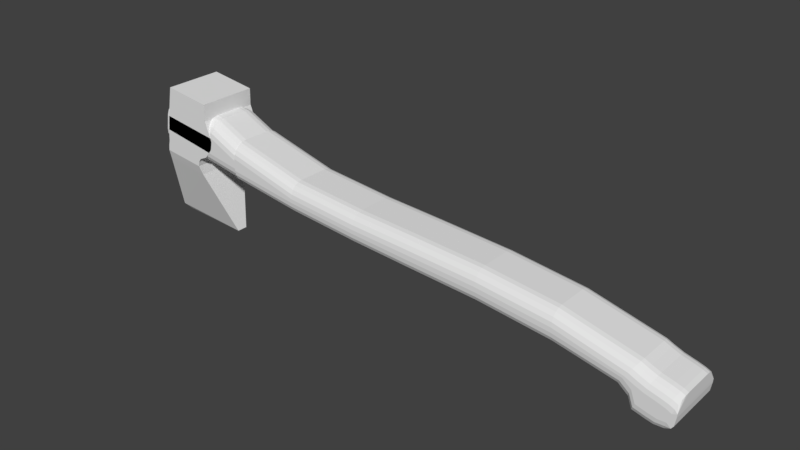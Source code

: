 # Source: axe.blend  (saved by Blender 2.78.0; exported with 4.5.12 LTS)
import bpy
from mathutils import Matrix  # noqa: F401  (used for matrix-valued properties, if any)

bpy.ops.wm.read_factory_settings(use_empty=True)
scene = bpy.context.scene
scene.name = 'Scene'

# ---- collections
col_collection_1 = bpy.data.collections.new('Collection 1'); scene.collection.children.link(col_collection_1)

# ---- world
world_world = bpy.data.worlds.new('World'); scene.world = world_world
world_world.color = (0.05088, 0.05088, 0.05088)
world_world.use_sun_shadow = False
world_world.sun_shadow_jitter_overblur = 0.0
world_world.cycles.sampling_method = 'MANUAL'

# ---- meshes
me_cube_002 = bpy.data.meshes.new('Cube.002')
me_cube_002.from_pydata([(-0.7938, -1.0, 0.3734), (-0.6542, -1.0, 1.093), (-0.7938, 1.0, 0.3734), (-0.6542, 1.0, 1.093), (0.9401, -1.0, 0.3035), (0.9568, -1.0, 0.877), (0.9401, 1.0, 0.3035), (0.9568, 1.0, 0.877), (-0.8903, -1.0, -0.221), (-0.8903, 1.0, -0.221), (1.163, -1.0, -0.2908), (1.163, 1.0, -0.2908), (-0.8936, -1.0, -0.2866), (-0.8936, 1.0, -0.2866), (1.176, -1.0, -0.3564), (1.176, 1.0, -0.3564), (-0.8936, -1.0, -0.2866), (-0.8936, 1.0, -0.2866), (1.176, -1.0, -0.3564), (1.176, 1.0, -0.3564), (-0.8936, -1.0, -0.2866), (-0.8936, 1.0, -0.2866), (1.176, -1.0, -0.3564), (1.176, 1.0, -0.3564), (-0.9135, -1.0, -0.3896), (-0.9135, 1.0, -0.3896), (1.156, -1.0, -0.4595), (1.156, 1.0, -0.4595), (-0.9302, -1.0, -0.5559), (-0.9302, 1.0, -0.5559), (1.123, -1.0, -0.6257), (1.123, 1.0, -0.6257), (-0.9501, -1.0, -0.6856), (-0.9501, 1.0, -0.6856), (1.03, -1.0, -0.7554), (1.03, 1.0, -0.7554), (-0.9601, -1.0, -0.8419), (-0.9601, 1.0, -0.8419), (0.8437, -1.0, -0.9815), (0.8437, 1.0, -0.9815), (-0.9867, -1.0, -0.9649), (-0.9867, 1.0, -0.9649), (0.5644, -1.0, -1.105), (0.5644, 1.0, -1.105), (-1.003, -1.0, -1.018), (-1.003, 1.0, -1.018), (0.4786, -1.0, -1.238), (0.4786, 1.0, -1.238), (-1.027, -1.0, -1.219), (-1.027, 1.0, -1.219), (0.4499, -1.0, -1.396), (0.4499, 1.0, -1.396), (-1.075, -0.9, -1.54), (-1.075, 0.9, -1.54), (0.5025, -0.9, -1.716), (0.5025, 0.9, -1.716), (-1.52, -0.18, -3.666), (-1.52, 0.18, -3.666), (1.226, -0.18, -3.863), (1.226, 0.18, -3.863), (-1.248, -0.09, -3.81), (-1.248, 0.09, -3.81), (0.6175, -0.09, -3.887), (0.6175, 0.09, -3.887), (-0.8549, -0.045, -3.849), (-0.8549, 0.045, -3.849), (0.2583, -0.045, -3.887), (0.2583, 0.045, -3.887)], [], [(0, 1, 3, 2), (2, 3, 7, 6), (6, 7, 5, 4), (4, 5, 1, 0), (2, 6, 11, 9), (7, 3, 1, 5), (10, 8, 12, 14), (0, 2, 9, 8), (6, 4, 10, 11), (4, 0, 8, 10), (15, 14, 18, 19), (9, 11, 15, 13), (11, 10, 14, 15), (8, 9, 13, 12), (19, 18, 22, 23), (12, 13, 17, 16), (14, 12, 16, 18), (13, 15, 19, 17), (22, 20, 24, 26), (16, 17, 21, 20), (18, 16, 20, 22), (17, 19, 23, 21), (27, 26, 30, 31), (21, 23, 27, 25), (23, 22, 26, 27), (20, 21, 25, 24), (28, 29, 33, 32), (24, 25, 29, 28), (26, 24, 28, 30), (25, 27, 31, 29), (34, 32, 36, 38), (30, 28, 32, 34), (29, 31, 35, 33), (31, 30, 34, 35), (39, 38, 42, 43), (33, 35, 39, 37), (35, 34, 38, 39), (32, 33, 37, 36), (42, 40, 44, 46), (36, 37, 41, 40), (38, 36, 40, 42), (37, 39, 43, 41), (45, 47, 51, 49), (41, 43, 47, 45), (43, 42, 46, 47), (40, 41, 45, 44), (49, 51, 55, 53), (47, 46, 50, 51), (44, 45, 49, 48), (46, 44, 48, 50), (55, 54, 58, 59), (51, 50, 54, 55), (48, 49, 53, 52), (50, 48, 52, 54), (58, 56, 60, 62), (52, 53, 57, 56), (54, 52, 56, 58), (53, 55, 59, 57), (63, 62, 66, 67), (57, 59, 63, 61), (59, 58, 62, 63), (56, 57, 61, 60), (65, 67, 66, 64), (60, 61, 65, 64), (62, 60, 64, 66), (61, 63, 67, 65)])
_uv = me_cube_002.uv_layers.new(name='UVMap')
_uv.uv.foreach_set('vector', [0.5651, 0.9742, 0.4816, 0.9742, 0.4816, 0.744, 0.5651, 0.744, 0.792, 0.9064, 0.7095, 0.8931, 0.7279, 0.707, 0.7933, 0.7067, 0.9031, 0.256, 0.8381, 0.256, 0.8381, 0.02578, 0.9031, 0.02578, 0.7933, 0.6472, 0.7279, 0.6469, 0.7095, 0.4608, 0.792, 0.4475, 0.792, 0.9064, 0.7933, 0.7067, 0.8602, 0.6787, 0.8601, 0.9152, 0.6528, 0.02578, 0.8381, 0.02578, 0.8381, 0.256, 0.6528, 0.256, 0.8602, 0.6752, 0.8601, 0.4387, 0.8676, 0.4386, 0.8676, 0.6769, 0.5651, 0.9742, 0.5651, 0.744, 0.6337, 0.744, 0.6337, 0.9742, 0.9031, 0.256, 0.9031, 0.02578, 0.967, 0.02578, 0.967, 0.256, 0.7933, 0.6472, 0.792, 0.4475, 0.8601, 0.4387, 0.8602, 0.6752, 0.02578, 0.02578, 0.02578, 0.02578, 0.02578, 0.02578, 0.02578, 0.02578, 0.8601, 0.9152, 0.8602, 0.6787, 0.8676, 0.6769, 0.8676, 0.9153, 0.967, 0.256, 0.967, 0.02578, 0.9742, 0.02578, 0.9742, 0.256, 0.6337, 0.9742, 0.6337, 0.744, 0.6412, 0.744, 0.6412, 0.9742, 0.02578, 0.02578, 0.02578, 0.02578, 0.02578, 0.02578, 0.02578, 0.02578, 0.02578, 0.02578, 0.02578, 0.02578, 0.02578, 0.02578, 0.02578, 0.02578, 0.02578, 0.02578, 0.02578, 0.02578, 0.02578, 0.02578, 0.02578, 0.02578, 0.02578, 0.02578, 0.02578, 0.02578, 0.02578, 0.02578, 0.02578, 0.02578, 0.3202, 0.4386, 0.08419, 0.4386, 0.08231, 0.4267, 0.3183, 0.4267, 0.02578, 0.02578, 0.02578, 0.02578, 0.02578, 0.02578, 0.02578, 0.02578, 0.02578, 0.02578, 0.02578, 0.02578, 0.02578, 0.02578, 0.02578, 0.02578, 0.02578, 0.02578, 0.02578, 0.02578, 0.02578, 0.02578, 0.02578, 0.02578, 0.8795, 0.6688, 0.8795, 0.4386, 0.8988, 0.4386, 0.8988, 0.6688, 0.5944, 0.4386, 0.3584, 0.4386, 0.3603, 0.4267, 0.5963, 0.4267, 0.8676, 0.6688, 0.8676, 0.4386, 0.8795, 0.4386, 0.8795, 0.6688, 0.02578, 0.4386, 0.2537, 0.4386, 0.2537, 0.4507, 0.02578, 0.4507, 0.02578, 0.4699, 0.2537, 0.4699, 0.2537, 0.485, 0.02578, 0.485, 0.02578, 0.4507, 0.2537, 0.4507, 0.2537, 0.4699, 0.02578, 0.4699, 0.3183, 0.4267, 0.08231, 0.4267, 0.08106, 0.4075, 0.3152, 0.4074, 0.5963, 0.4267, 0.3603, 0.4267, 0.3634, 0.4074, 0.5975, 0.4075, 0.3051, 0.3921, 0.07928, 0.3925, 0.07875, 0.3745, 0.2847, 0.3654, 0.3152, 0.4074, 0.08106, 0.4075, 0.07928, 0.3925, 0.3051, 0.3921, 0.5975, 0.4075, 0.3634, 0.4074, 0.3735, 0.3921, 0.5993, 0.3925, 0.8988, 0.6688, 0.8988, 0.4386, 0.9148, 0.4386, 0.9148, 0.6688, 0.8978, 0.6688, 0.8978, 0.899, 0.8676, 0.899, 0.8676, 0.6688, 0.5993, 0.3925, 0.3735, 0.3921, 0.3939, 0.3654, 0.5999, 0.3745, 0.9148, 0.6688, 0.9148, 0.4386, 0.9431, 0.4386, 0.9431, 0.6688, 0.02578, 0.485, 0.2537, 0.485, 0.2537, 0.5029, 0.02578, 0.5029, 0.2534, 0.3502, 0.07619, 0.3602, 0.0745, 0.354, 0.2441, 0.3345, 0.02578, 0.5029, 0.2537, 0.5029, 0.2537, 0.5174, 0.02578, 0.5174, 0.2847, 0.3654, 0.07875, 0.3745, 0.07619, 0.3602, 0.2534, 0.3502, 0.5999, 0.3745, 0.3939, 0.3654, 0.4252, 0.3502, 0.6024, 0.3602, 0.6041, 0.354, 0.4345, 0.3345, 0.4371, 0.3162, 0.6061, 0.3308, 0.6024, 0.3602, 0.4252, 0.3502, 0.4345, 0.3345, 0.6041, 0.354, 0.7095, 0.744, 0.4816, 0.744, 0.4816, 0.7276, 0.7095, 0.7276, 0.02578, 0.5174, 0.2537, 0.5174, 0.2537, 0.5237, 0.02578, 0.5237, 0.6061, 0.3308, 0.4371, 0.3162, 0.4299, 0.2795, 0.6103, 0.2937, 0.7095, 0.7276, 0.4816, 0.7276, 0.4816, 0.7091, 0.7095, 0.7091, 0.02578, 0.5237, 0.2537, 0.5237, 0.2537, 0.547, 0.02578, 0.547, 0.2441, 0.3345, 0.0745, 0.354, 0.07255, 0.3308, 0.2415, 0.3162, 0.7095, 0.6733, 0.4816, 0.6733, 0.4816, 0.4386, 0.7095, 0.4386, 0.7095, 0.7091, 0.4816, 0.7091, 0.4816, 0.6733, 0.7095, 0.6733, 0.02578, 0.547, 0.2537, 0.547, 0.2537, 0.5843, 0.02578, 0.5843, 0.2415, 0.3162, 0.07255, 0.3308, 0.06833, 0.2937, 0.2487, 0.2795, 0.3393, 0.03504, 0.02578, 0.04742, 0.05723, 0.03747, 0.2702, 0.02717, 0.02578, 0.5843, 0.2537, 0.5843, 0.2537, 0.8341, 0.02578, 0.8341, 0.2487, 0.2795, 0.06833, 0.2937, 0.02578, 0.04742, 0.3393, 0.03504, 0.6103, 0.2937, 0.4299, 0.2795, 0.3393, 0.03504, 0.6528, 0.04742, 0.4816, 0.6863, 0.2537, 0.6863, 0.2537, 0.6452, 0.4816, 0.6452, 0.6528, 0.04742, 0.3393, 0.03504, 0.4084, 0.02717, 0.6214, 0.03747, 0.4816, 0.7553, 0.2537, 0.7553, 0.2537, 0.6863, 0.4816, 0.6863, 0.2537, 0.4386, 0.4816, 0.4386, 0.4816, 0.471, 0.2537, 0.471, 0.4816, 0.5168, 0.4816, 0.6452, 0.2537, 0.6452, 0.2537, 0.5168, 0.2537, 0.471, 0.4816, 0.471, 0.4816, 0.5168, 0.2537, 0.5168, 0.2702, 0.02717, 0.05723, 0.03747, 0.1022, 0.03018, 0.2293, 0.02578, 0.6214, 0.03747, 0.4084, 0.02717, 0.4493, 0.02578, 0.5764, 0.03018])
me_cube_002.use_remesh_preserve_volume = False
me_cube_002.use_remesh_preserve_attributes = False
me_cube_002.use_mirror_vertex_groups = False
me_cube_002.update()
me_cube_001 = bpy.data.meshes.new('Cube.001')
me_cube_001.from_pydata([(9.644, -1.0, -2.103), (9.769, -1.0, -1.61), (9.644, 1.0, -2.103), (9.769, 1.0, -1.61), (9.717, -1.0, -2.005), (9.761, -1.0, -1.728), (9.717, 1.0, -2.005), (9.761, 1.0, -1.728), (-0.998, -1.0, -0.179), (-0.9976, -0.5197, -0.661), (-0.9979, -0.9765, -0.328), (-0.9978, -0.9083, -0.4623), (-0.9977, -0.802, -0.5689), (-0.9977, -0.6681, -0.6374), (-0.9985, -0.5197, 0.4358), (-0.9981, -1.0, -0.0459), (-0.9984, -0.6681, 0.4123), (-0.9984, -0.802, 0.3438), (-0.9983, -0.9083, 0.2373), (-0.9982, -0.9765, 0.103), (-0.9976, 0.5197, -0.661), (-0.998, 1.0, -0.179), (-0.9977, 0.6681, -0.6374), (-0.9977, 0.802, -0.5689), (-0.9978, 0.9083, -0.4623), (-0.9979, 0.9765, -0.328), (-0.9981, 1.0, -0.0459), (-0.9985, 0.5197, 0.4358), (-0.9982, 0.9765, 0.103), (-0.9983, 0.9083, 0.2373), (-0.9984, 0.802, 0.3438), (-0.9984, 0.6681, 0.4123), (0.9976, -0.5197, -0.7984), (0.998, -1.0, -0.3165), (0.9977, -0.6681, -0.7748), (0.9977, -0.802, -0.7063), (0.9978, -0.9083, -0.5997), (0.9979, -0.9765, -0.4654), (0.9981, -1.0, -0.1567), (0.9985, -0.5197, 0.325), (0.9982, -0.9765, -0.007863), (0.9983, -0.9083, 0.1264), (0.9984, -0.802, 0.233), (0.9984, -0.6681, 0.3014), (0.998, 1.0, -0.3165), (0.9976, 0.5197, -0.7984), (0.9979, 0.9765, -0.4654), (0.9978, 0.9083, -0.5997), (0.9977, 0.802, -0.7063), (0.9977, 0.6681, -0.7748), (0.9985, 0.5197, 0.325), (0.9981, 1.0, -0.1567), (0.9984, 0.6681, 0.3014), (0.9984, 0.802, 0.233), (0.9983, 0.9083, 0.1264), (0.9982, 0.9765, -0.007863), (3.498, -0.5197, -0.958), (3.498, -1.0, -0.4761), (3.498, -0.6681, -0.9344), (3.498, -0.802, -0.8659), (3.498, -0.9083, -0.7593), (3.498, -0.9765, -0.625), (3.498, -1.0, -0.3163), (3.498, -0.5197, 0.1654), (3.498, -0.9765, -0.1675), (3.498, -0.9083, -0.0332), (3.498, -0.802, 0.07337), (3.498, -0.6681, 0.1418), (3.498, 1.0, -0.4761), (3.498, 0.5197, -0.958), (3.498, 0.9765, -0.625), (3.498, 0.9083, -0.7593), (3.498, 0.802, -0.8659), (3.498, 0.6681, -0.9344), (3.498, 0.5197, 0.1654), (3.498, 1.0, -0.3163), (3.498, 0.6681, 0.1418), (3.498, 0.802, 0.07337), (3.498, 0.9083, -0.0332), (3.498, 0.9765, -0.1675), (5.998, -0.5197, -1.249), (5.998, -1.0, -0.7674), (5.998, -0.6681, -1.226), (5.998, -0.802, -1.157), (5.998, -0.9083, -1.051), (5.998, -0.9765, -0.9163), (5.998, -1.0, -0.6076), (5.998, -0.5197, -0.1259), (5.998, -0.9765, -0.4588), (5.998, -0.9083, -0.3245), (5.998, -0.802, -0.2179), (5.998, -0.6681, -0.1495), (5.998, 1.0, -0.7674), (5.998, 0.5197, -1.249), (5.998, 0.9765, -0.9163), (5.998, 0.9083, -1.051), (5.998, 0.802, -1.157), (5.998, 0.6681, -1.226), (5.998, 0.5197, -0.1259), (5.998, 1.0, -0.6076), (5.998, 0.6681, -0.1495), (5.998, 0.802, -0.2179), (5.998, 0.9083, -0.3245), (5.998, 0.9765, -0.4588), (7.907, -0.5197, -1.652), (8.181, -1.0, -1.228), (7.92, -0.6681, -1.632), (7.959, -0.802, -1.571), (8.02, -0.9083, -1.477), (8.096, -0.9765, -1.359), (8.23, -1.0, -1.153), (8.498, -0.5197, -0.7365), (8.313, -0.9765, -1.024), (8.388, -0.9083, -0.908), (8.447, -0.802, -0.8159), (8.485, -0.6681, -0.7568), (8.181, 1.0, -1.228), (7.907, 0.5197, -1.652), (8.096, 0.9765, -1.359), (8.02, 0.9083, -1.477), (7.959, 0.802, -1.571), (7.92, 0.6681, -1.632), (8.498, 0.5197, -0.7365), (8.23, 1.0, -1.153), (8.485, 0.6681, -0.7568), (8.447, 0.802, -0.8159), (8.388, 0.9083, -0.908), (8.313, 0.9765, -1.024), (8.268, -0.5197, -1.95), (8.463, -1.0, -1.46), (8.277, -0.6681, -1.926), (8.305, -0.802, -1.856), (8.348, -0.9083, -1.748), (8.402, -0.9765, -1.611), (8.53, -1.0, -1.29), (8.712, -0.5197, -0.8342), (8.586, -0.9765, -1.149), (8.637, -0.9083, -1.022), (8.677, -0.802, -0.9214), (8.703, -0.6681, -0.8566), (8.463, 1.0, -1.46), (8.268, 0.5197, -1.95), (8.402, 0.9765, -1.611), (8.348, 0.9083, -1.748), (8.305, 0.802, -1.856), (8.277, 0.6681, -1.926), (8.712, 0.5197, -0.8342), (8.53, 1.0, -1.29), (8.703, 0.6681, -0.8566), (8.677, 0.802, -0.9214), (8.637, 0.9083, -1.022), (8.586, 0.9765, -1.149), (8.392, -0.5197, -2.291), (8.6, -1.0, -1.838), (8.402, -0.6681, -2.268), (8.431, -0.802, -2.204), (8.477, -0.9083, -2.104), (8.535, -0.9765, -1.978), (8.802, -1.0, -1.398), (9.007, -0.5197, -0.9517), (8.865, -0.9765, -1.26), (8.922, -0.9083, -1.136), (8.968, -0.802, -1.037), (8.997, -0.6681, -0.9736), (8.6, 1.0, -1.838), (8.392, 0.5197, -2.291), (8.535, 0.9765, -1.978), (8.477, 0.9083, -2.104), (8.431, 0.802, -2.204), (8.402, 0.6681, -2.268), (9.007, 0.5197, -0.9517), (8.802, 1.0, -1.398), (8.997, 0.6681, -0.9736), (8.968, 0.802, -1.037), (8.922, 0.9083, -1.136), (8.865, 0.9765, -1.26), (8.786, -0.5197, -2.396), (8.994, -1.0, -1.943), (8.796, -0.6681, -2.374), (8.826, -0.802, -2.309), (8.872, -0.9083, -2.209), (8.93, -0.9765, -2.083), (9.196, -1.0, -1.504), (9.401, -0.5197, -1.057), (9.259, -0.9765, -1.366), (9.317, -0.9083, -1.241), (9.362, -0.802, -1.142), (9.391, -0.6681, -1.079), (8.994, 1.0, -1.943), (8.786, 0.5197, -2.396), (8.93, 0.9765, -2.083), (8.872, 0.9083, -2.209), (8.826, 0.802, -2.309), (8.796, 0.6681, -2.374), (9.401, 0.5197, -1.057), (9.196, 1.0, -1.504), (9.391, 0.6681, -1.079), (9.362, 0.802, -1.142), (9.317, 0.9083, -1.241), (9.259, 0.9765, -1.366), (9.03, -0.5197, -2.448), (9.241, -1.0, -1.996), (9.04, -0.6681, -2.426), (9.07, -0.802, -2.362), (9.117, -0.9083, -2.262), (9.176, -0.9765, -2.136), (9.437, -1.0, -1.579), (9.645, -0.5197, -1.133), (9.501, -0.9765, -1.441), (9.559, -0.9083, -1.317), (9.605, -0.802, -1.218), (9.635, -0.6681, -1.155), (9.241, 1.0, -1.996), (9.03, 0.5197, -2.448), (9.176, 0.9765, -2.136), (9.117, 0.9083, -2.262), (9.07, 0.802, -2.362), (9.04, 0.6681, -2.426), (9.645, 0.5197, -1.133), (9.437, 1.0, -1.579), (9.635, 0.6681, -1.155), (9.605, 0.802, -1.218), (9.559, 0.9083, -1.317), (9.501, 0.9765, -1.441), (9.509, -1.0, -1.985), (9.351, -0.5197, -2.435), (9.644, -1.0, -2.103), (9.46, -0.9765, -2.124), (9.416, -0.9083, -2.249), (9.381, -0.802, -2.349), (9.359, -0.6681, -2.413), (9.787, -0.5197, -1.199), (9.622, -1.0, -1.666), (9.769, -1.0, -1.61), (9.779, -0.6681, -1.222), (9.755, -0.802, -1.289), (9.719, -0.9083, -1.392), (9.673, -0.9765, -1.522), (9.351, 0.5197, -2.435), (9.509, 1.0, -1.985), (9.644, 1.0, -2.103), (9.359, 0.6681, -2.413), (9.381, 0.802, -2.349), (9.416, 0.9083, -2.249), (9.46, 0.9765, -2.124), (9.622, 1.0, -1.666), (9.787, 0.5197, -1.199), (9.769, 1.0, -1.61), (9.673, 0.9765, -1.522), (9.719, 0.9083, -1.392), (9.755, 0.802, -1.289), (9.779, 0.6681, -1.222), (-3.498, -1.0, 0.05641), (-3.498, -0.5197, -0.4255), (-3.498, -0.9765, -0.09252), (-3.498, -0.9083, -0.2269), (-3.498, -0.802, -0.3335), (-3.498, -0.6681, -0.4019), (-3.498, -0.5197, 0.6713), (-3.498, -1.0, 0.1895), (-3.498, -0.6681, 0.6477), (-3.498, -0.802, 0.5793), (-3.498, -0.9083, 0.4727), (-3.498, -0.9765, 0.3384), (-3.498, 0.5197, -0.4255), (-3.498, 1.0, 0.05641), (-3.498, 0.6681, -0.4019), (-3.498, 0.802, -0.3335), (-3.498, 0.9083, -0.2269), (-3.498, 0.9765, -0.09252), (-3.498, 1.0, 0.1895), (-3.498, 0.5197, 0.6713), (-3.498, 0.9765, 0.3384), (-3.498, 0.9083, 0.4727), (-3.498, 0.802, 0.5793), (-3.498, 0.6681, 0.6477), (-5.998, -1.0, 0.4195), (-5.998, -0.5197, -0.06241), (-6.002, -0.9765, 0.2713), (-6.005, -0.9083, 0.1372), (-6.005, -0.802, 0.03063), (-6.002, -0.6681, -0.03817), (-5.998, -0.5197, 1.318), (-5.998, -1.0, 0.836), (-5.991, -0.6681, 1.292), (-5.986, -0.802, 1.223), (-5.986, -0.9083, 1.116), (-5.99, -0.9765, 0.9828), (-5.998, 0.5197, -0.06241), (-5.998, 1.0, 0.4195), (-6.002, 0.6681, -0.03817), (-6.005, 0.802, 0.03063), (-6.005, 0.9083, 0.1372), (-6.002, 0.9765, 0.2713), (-5.998, 1.0, 0.836), (-5.998, 0.5197, 1.318), (-5.99, 0.9765, 0.9828), (-5.986, 0.9083, 1.116), (-5.986, 0.802, 1.223), (-5.991, 0.6681, 1.292), (-5.998, -1.0, 0.4922), (-5.998, -0.4454, -0.06241), (-6.004, -0.9729, 0.3219), (-6.007, -0.8941, 0.1679), (-6.007, -0.7714, 0.04518), (-6.004, -0.6168, -0.03417), (-5.998, -0.4454, 1.318), (-5.998, -1.0, 0.7631), (-5.983, -0.6168, 1.283), (-5.975, -0.7714, 1.201), (-5.975, -0.8941, 1.078), (-5.983, -0.9729, 0.9273), (-5.998, 0.4454, -0.06241), (-5.998, 1.0, 0.4922), (-6.004, 0.6168, -0.03417), (-6.007, 0.7714, 0.04518), (-6.007, 0.8941, 0.1679), (-6.004, 0.9729, 0.3219), (-5.998, 1.0, 0.7631), (-5.998, 0.4454, 1.318), (-5.983, 0.9729, 0.9273), (-5.975, 0.8941, 1.078), (-5.975, 0.7714, 1.201), (-5.983, 0.6168, 1.283), (-6.998, -1.0, 0.6677), (-6.998, -0.4454, 0.1132), (-6.998, -0.9729, 0.4964), (-6.998, -0.8941, 0.3418), (-6.998, -0.7714, 0.2191), (-6.998, -0.6168, 0.1403), (-6.998, -0.4454, 1.789), (-6.998, -1.0, 1.234), (-6.998, -0.6168, 1.761), (-6.998, -0.7714, 1.683), (-6.998, -0.8941, 1.56), (-6.998, -0.9729, 1.405), (-6.998, 0.4454, 0.1132), (-6.998, 1.0, 0.6677), (-6.998, 0.6168, 0.1403), (-6.998, 0.7714, 0.2191), (-6.998, 0.8941, 0.3418), (-6.998, 0.9729, 0.4964), (-6.998, 1.0, 1.234), (-6.998, 0.4454, 1.789), (-6.998, 0.9729, 1.405), (-6.998, 0.8941, 1.56), (-6.998, 0.7714, 1.683), (-6.998, 0.6168, 1.761), (-9.305, -0.4454, 0.4923), (-9.221, -1.0, 1.033), (-9.301, -0.6168, 0.5187), (-9.289, -0.7714, 0.5955), (-9.27, -0.8941, 0.7151), (-9.247, -0.9729, 0.8659), (-9.143, -1.0, 1.537), (-9.058, -0.4454, 2.08), (-9.117, -0.9729, 1.705), (-9.093, -0.8941, 1.856), (-9.074, -0.7714, 1.976), (-9.062, -0.6168, 2.053), (-9.221, 1.0, 1.033), (-9.305, 0.4454, 0.4923), (-9.247, 0.9729, 0.8659), (-9.27, 0.8941, 0.7151), (-9.289, 0.7714, 0.5955), (-9.301, 0.6168, 0.5187), (-9.058, 0.4454, 2.08), (-9.143, 1.0, 1.537), (-9.062, 0.6168, 2.053), (-9.074, 0.7714, 1.976), (-9.093, 0.8941, 1.856), (-9.117, 0.9729, 1.705)], [], [(50, 27, 14, 39), (26, 21, 265, 270), (44, 51, 75, 68), (20, 9, 253, 264), (8, 15, 259, 252), (21, 26, 51, 44), (74, 63, 87, 98), (56, 69, 93, 80), (50, 39, 63, 74), (38, 33, 57, 62), (92, 99, 123, 116), (62, 57, 81, 86), (68, 75, 99, 92), (80, 93, 117, 104), (116, 123, 147, 140), (104, 117, 141, 128), (98, 87, 111, 122), (86, 81, 105, 110), (146, 135, 159, 170), (128, 141, 165, 152), (122, 111, 135, 146), (110, 105, 129, 134), (164, 171, 195, 188), (134, 129, 153, 158), (140, 147, 171, 164), (152, 165, 189, 176), (194, 183, 207, 218), (176, 189, 213, 200), (170, 159, 183, 194), (158, 153, 177, 182), (218, 207, 231, 246), (182, 177, 201, 206), (188, 195, 219, 212), (200, 213, 238, 225), (240, 239, 245, 247, 3, 2), (206, 201, 224, 232), (212, 219, 245, 239), (226, 225, 238, 240, 2, 0), (1, 0, 4, 5), (252, 259, 283, 276), (247, 246, 231, 233, 1, 3), (233, 232, 224, 226, 0, 1), (6, 7, 5, 4), (0, 2, 6, 4), (3, 1, 5, 7), (2, 3, 7, 6), (270, 265, 289, 294), (14, 27, 271, 258), (32, 45, 69, 56), (33, 38, 15, 8), (300, 307, 331, 324), (258, 271, 295, 282), (276, 283, 307, 300), (264, 253, 277, 288), (318, 313, 337, 342), (288, 277, 301, 312), (294, 289, 313, 318), (282, 295, 319, 306), (342, 337, 360, 367), (306, 319, 343, 330), (324, 331, 354, 349), (312, 301, 325, 336), (330, 343, 366, 355), (348, 350, 351, 352, 353, 349, 354, 356, 357, 358, 359, 355, 366, 368, 369, 370, 371, 367, 360, 362, 363, 364, 365, 361), (336, 325, 348, 361), (224, 227, 226), (227, 228, 226), (228, 229, 226), (229, 230, 226), (230, 225, 226), (231, 234, 233), (234, 235, 233), (235, 236, 233), (236, 237, 233), (237, 232, 233), (238, 241, 240), (241, 242, 240), (242, 243, 240), (243, 244, 240), (244, 239, 240), (245, 248, 247), (248, 249, 247), (249, 250, 247), (250, 251, 247), (251, 246, 247), (45, 20, 22, 49), (49, 22, 23, 48), (48, 23, 24, 47), (47, 24, 25, 46), (46, 25, 21, 44), (27, 50, 52, 31), (31, 52, 53, 30), (30, 53, 54, 29), (29, 54, 55, 28), (28, 55, 51, 26), (9, 32, 34, 13), (13, 34, 35, 12), (12, 35, 36, 11), (11, 36, 37, 10), (10, 37, 33, 8), (39, 14, 16, 43), (43, 16, 17, 42), (42, 17, 18, 41), (41, 18, 19, 40), (40, 19, 15, 38), (38, 62, 64, 40), (40, 64, 65, 41), (41, 65, 66, 42), (42, 66, 67, 43), (43, 67, 63, 39), (75, 51, 55, 79), (79, 55, 54, 78), (78, 54, 53, 77), (77, 53, 52, 76), (76, 52, 50, 74), (69, 45, 49, 73), (73, 49, 48, 72), (72, 48, 47, 71), (71, 47, 46, 70), (70, 46, 44, 68), (32, 56, 58, 34), (34, 58, 59, 35), (35, 59, 60, 36), (36, 60, 61, 37), (37, 61, 57, 33), (56, 80, 82, 58), (58, 82, 83, 59), (59, 83, 84, 60), (60, 84, 85, 61), (61, 85, 81, 57), (87, 63, 67, 91), (91, 67, 66, 90), (90, 66, 65, 89), (89, 65, 64, 88), (88, 64, 62, 86), (68, 92, 94, 70), (70, 94, 95, 71), (71, 95, 96, 72), (72, 96, 97, 73), (73, 97, 93, 69), (99, 75, 79, 103), (103, 79, 78, 102), (102, 78, 77, 101), (101, 77, 76, 100), (100, 76, 74, 98), (86, 110, 112, 88), (88, 112, 113, 89), (89, 113, 114, 90), (90, 114, 115, 91), (91, 115, 111, 87), (123, 99, 103, 127), (127, 103, 102, 126), (126, 102, 101, 125), (125, 101, 100, 124), (124, 100, 98, 122), (117, 93, 97, 121), (121, 97, 96, 120), (120, 96, 95, 119), (119, 95, 94, 118), (118, 94, 92, 116), (80, 104, 106, 82), (82, 106, 107, 83), (83, 107, 108, 84), (84, 108, 109, 85), (85, 109, 105, 81), (110, 134, 136, 112), (112, 136, 137, 113), (113, 137, 138, 114), (114, 138, 139, 115), (115, 139, 135, 111), (147, 123, 127, 151), (151, 127, 126, 150), (150, 126, 125, 149), (149, 125, 124, 148), (148, 124, 122, 146), (141, 117, 121, 145), (145, 121, 120, 144), (144, 120, 119, 143), (143, 119, 118, 142), (142, 118, 116, 140), (104, 128, 130, 106), (106, 130, 131, 107), (107, 131, 132, 108), (108, 132, 133, 109), (109, 133, 129, 105), (128, 152, 154, 130), (130, 154, 155, 131), (131, 155, 156, 132), (132, 156, 157, 133), (133, 157, 153, 129), (159, 135, 139, 163), (163, 139, 138, 162), (162, 138, 137, 161), (161, 137, 136, 160), (160, 136, 134, 158), (140, 164, 166, 142), (142, 166, 167, 143), (143, 167, 168, 144), (144, 168, 169, 145), (145, 169, 165, 141), (171, 147, 151, 175), (175, 151, 150, 174), (174, 150, 149, 173), (173, 149, 148, 172), (172, 148, 146, 170), (158, 182, 184, 160), (160, 184, 185, 161), (161, 185, 186, 162), (162, 186, 187, 163), (163, 187, 183, 159), (195, 171, 175, 199), (199, 175, 174, 198), (198, 174, 173, 197), (197, 173, 172, 196), (196, 172, 170, 194), (189, 165, 169, 193), (193, 169, 168, 192), (192, 168, 167, 191), (191, 167, 166, 190), (190, 166, 164, 188), (152, 176, 178, 154), (154, 178, 179, 155), (155, 179, 180, 156), (156, 180, 181, 157), (157, 181, 177, 153), (176, 200, 202, 178), (178, 202, 203, 179), (179, 203, 204, 180), (180, 204, 205, 181), (181, 205, 201, 177), (207, 183, 187, 211), (211, 187, 186, 210), (210, 186, 185, 209), (209, 185, 184, 208), (208, 184, 182, 206), (188, 212, 214, 190), (190, 214, 215, 191), (191, 215, 216, 192), (192, 216, 217, 193), (193, 217, 213, 189), (219, 195, 199, 223), (223, 199, 198, 222), (222, 198, 197, 221), (221, 197, 196, 220), (220, 196, 194, 218), (200, 225, 230, 202), (202, 230, 229, 203), (203, 229, 228, 204), (204, 228, 227, 205), (205, 227, 224, 201), (231, 207, 211, 234), (234, 211, 210, 235), (235, 210, 209, 236), (236, 209, 208, 237), (237, 208, 206, 232), (212, 239, 244, 214), (214, 244, 243, 215), (215, 243, 242, 216), (216, 242, 241, 217), (217, 241, 238, 213), (245, 219, 223, 248), (248, 223, 222, 249), (249, 222, 221, 250), (250, 221, 220, 251), (251, 220, 218, 246), (26, 270, 272, 28), (28, 272, 273, 29), (29, 273, 274, 30), (30, 274, 275, 31), (31, 275, 271, 27), (259, 15, 19, 263), (263, 19, 18, 262), (262, 18, 17, 261), (261, 17, 16, 260), (260, 16, 14, 258), (8, 252, 254, 10), (10, 254, 255, 11), (11, 255, 256, 12), (12, 256, 257, 13), (13, 257, 253, 9), (265, 21, 25, 269), (269, 25, 24, 268), (268, 24, 23, 267), (267, 23, 22, 266), (266, 22, 20, 264), (270, 294, 296, 272), (272, 296, 297, 273), (273, 297, 298, 274), (274, 298, 299, 275), (275, 299, 295, 271), (283, 259, 263, 287), (287, 263, 262, 286), (286, 262, 261, 285), (285, 261, 260, 284), (284, 260, 258, 282), (252, 276, 278, 254), (254, 278, 279, 255), (255, 279, 280, 256), (256, 280, 281, 257), (257, 281, 277, 253), (289, 265, 269, 293), (293, 269, 268, 292), (292, 268, 267, 291), (291, 267, 266, 290), (290, 266, 264, 288), (288, 312, 314, 290), (290, 314, 315, 291), (291, 315, 316, 292), (292, 316, 317, 293), (293, 317, 313, 289), (319, 295, 299, 323), (323, 299, 298, 322), (322, 298, 297, 321), (321, 297, 296, 320), (320, 296, 294, 318), (282, 306, 308, 284), (284, 308, 309, 285), (285, 309, 310, 286), (286, 310, 311, 287), (287, 311, 307, 283), (301, 277, 281, 305), (305, 281, 280, 304), (304, 280, 279, 303), (303, 279, 278, 302), (302, 278, 276, 300), (318, 342, 344, 320), (320, 344, 345, 321), (321, 345, 346, 322), (322, 346, 347, 323), (323, 347, 343, 319), (331, 307, 311, 335), (335, 311, 310, 334), (334, 310, 309, 333), (333, 309, 308, 332), (332, 308, 306, 330), (300, 324, 326, 302), (302, 326, 327, 303), (303, 327, 328, 304), (304, 328, 329, 305), (305, 329, 325, 301), (337, 313, 317, 341), (341, 317, 316, 340), (340, 316, 315, 339), (339, 315, 314, 338), (338, 314, 312, 336), (342, 367, 371, 344), (344, 371, 370, 345), (345, 370, 369, 346), (346, 369, 368, 347), (347, 368, 366, 343), (354, 331, 335, 356), (356, 335, 334, 357), (357, 334, 333, 358), (358, 333, 332, 359), (359, 332, 330, 355), (324, 349, 353, 326), (326, 353, 352, 327), (327, 352, 351, 328), (328, 351, 350, 329), (329, 350, 348, 325), (360, 337, 341, 362), (362, 341, 340, 363), (363, 340, 339, 364), (364, 339, 338, 365), (365, 338, 336, 361), (20, 45, 32, 9)])
_uv = me_cube_001.uv_layers.new(name='UVMap')
_uv.uv.foreach_set('vector', [0.7197, 0.1336, 0.6571, 0.1421, 0.6527, 0.1096, 0.7152, 0.1012, 0.4583, 0.2338, 0.457, 0.2339, 0.4572, 0.2101, 0.4584, 0.21, 0.4572, 0.2528, 0.4587, 0.2527, 0.4591, 0.2763, 0.4576, 0.2764, 0.2918, 0.1737, 0.2918, 0.1455, 0.3597, 0.1455, 0.3597, 0.1737, 0.4526, 0.08853, 0.4537, 0.08855, 0.4552, 0.109, 0.4541, 0.1089, 0.457, 0.2339, 0.4583, 0.2338, 0.4587, 0.2527, 0.4572, 0.2528, 0.7979, 0.123, 0.7935, 0.09053, 0.8722, 0.07986, 0.8766, 0.1123, 0.1699, 0.1455, 0.1699, 0.1737, 0.1018, 0.1737, 0.1018, 0.1455, 0.7197, 0.1336, 0.7152, 0.1012, 0.7935, 0.09053, 0.7979, 0.123, 0.4529, 0.0723, 0.4516, 0.07229, 0.4505, 0.05195, 0.4518, 0.05198, 0.4571, 0.3002, 0.4586, 0.3, 0.4563, 0.3218, 0.4555, 0.3215, 0.4518, 0.05198, 0.4505, 0.05195, 0.4487, 0.03156, 0.45, 0.03162, 0.4576, 0.2764, 0.4591, 0.2763, 0.4586, 0.3, 0.4571, 0.3002, 0.1018, 0.1455, 0.1018, 0.1737, 0.04901, 0.1737, 0.04901, 0.1455, 0.4555, 0.3215, 0.4563, 0.3218, 0.4556, 0.3249, 0.4539, 0.3246, 0.04901, 0.1455, 0.04901, 0.1737, 0.03636, 0.1737, 0.03636, 0.1455, 0.8766, 0.1123, 0.8722, 0.07986, 0.9526, 0.06894, 0.9571, 0.1014, 0.45, 0.03162, 0.4487, 0.03156, 0.4461, 0.01334, 0.4468, 0.01301, 0.9644, 0.1004, 0.96, 0.06795, 0.9699, 0.0666, 0.9743, 0.09909, 0.03636, 0.1455, 0.03636, 0.1737, 0.02655, 0.1737, 0.02655, 0.1455, 0.9571, 0.1014, 0.9526, 0.06894, 0.96, 0.06795, 0.9644, 0.1004, 0.4468, 0.01301, 0.4461, 0.01334, 0.4446, 0.01076, 0.446, 0.01042, 0.4509, 0.3268, 0.4552, 0.3276, 0.4549, 0.3313, 0.4508, 0.3303, 0.446, 0.01042, 0.4446, 0.01076, 0.4419, 0.009042, 0.4455, 0.008115, 0.4539, 0.3246, 0.4556, 0.3249, 0.4552, 0.3276, 0.4509, 0.3268, 0.02655, 0.1455, 0.02655, 0.1737, 0.01551, 0.1737, 0.01551, 0.1455, 0.9871, 0.09736, 0.9827, 0.06487, 0.9906, 0.06379, 0.9951, 0.09627, 0.01551, 0.1455, 0.01551, 0.1737, 0.008756, 0.1737, 0.008756, 0.1455, 0.9743, 0.09909, 0.9699, 0.0666, 0.9827, 0.06487, 0.9871, 0.09736, 0.4455, 0.008115, 0.4419, 0.009042, 0.4415, 0.006054, 0.445, 0.00492, 0.9951, 0.09627, 0.9906, 0.06379, 0.9955, 0.06312, 0.9999, 0.09561, 0.445, 0.00492, 0.4415, 0.006054, 0.4413, 0.004156, 0.4447, 0.002989, 0.4508, 0.3303, 0.4549, 0.3313, 0.4546, 0.3336, 0.4507, 0.3325, 0.008756, 0.1455, 0.008756, 0.1737, 6.121e-05, 0.1737, 6.116e-05, 0.1455, 0.03617, 0.346, 0.03927, 0.3465, 0.03927, 0.3539, 0.03646, 0.3553, 0.03645, 0.3552, 0.03617, 0.3461, 0.4447, 0.002989, 0.4413, 0.004156, 0.4416, 0.002096, 0.4442, 0.00147, 0.4507, 0.3325, 0.4546, 0.3336, 0.4542, 0.3354, 0.4511, 0.3349, 0.003609, 0.3445, 0.01023, 0.337, 0.02989, 0.3367, 0.03617, 0.346, 0.03617, 0.3461, 0.003621, 0.3446, 0.002541, 0.3531, 0.003621, 0.3446, 0.004135, 0.3466, 0.003162, 0.3511, 0.4541, 0.1089, 0.4552, 0.109, 0.4589, 0.1285, 0.456, 0.1283, 0.03646, 0.3553, 0.02912, 0.3621, 0.009305, 0.3619, 0.002536, 0.3532, 0.002541, 0.3531, 0.03645, 0.3552, 0.002536, 0.3532, 6.116e-05, 0.3518, 0.0004974, 0.3448, 0.003609, 0.3445, 0.003621, 0.3446, 0.002541, 0.3531, 0.03542, 0.3482, 0.03601, 0.3531, 0.003162, 0.3511, 0.004135, 0.3466, 0.003621, 0.3446, 0.03617, 0.3461, 0.03542, 0.3482, 0.004135, 0.3466, 0.03645, 0.3552, 0.002541, 0.3531, 0.003162, 0.3511, 0.03601, 0.3531, 0.03617, 0.3461, 0.03645, 0.3552, 0.03601, 0.3531, 0.03542, 0.3482, 0.4584, 0.21, 0.4572, 0.2101, 0.4578, 0.1876, 0.4612, 0.1872, 0.6527, 0.1096, 0.6571, 0.1421, 0.5787, 0.1528, 0.5742, 0.1203, 0.2377, 0.1455, 0.2377, 0.1737, 0.1699, 0.1737, 0.1699, 0.1455, 0.4516, 0.07229, 0.4529, 0.0723, 0.4537, 0.08855, 0.4526, 0.08853, 0.4567, 0.1284, 0.4579, 0.1284, 0.4613, 0.1368, 0.4572, 0.1364, 0.5742, 0.1203, 0.5787, 0.1528, 0.4979, 0.1637, 0.4935, 0.1312, 0.456, 0.1283, 0.4589, 0.1285, 0.4579, 0.1284, 0.4567, 0.1284, 0.3597, 0.1737, 0.3597, 0.1455, 0.4281, 0.1455, 0.4281, 0.1737, 0.4601, 0.1873, 0.4587, 0.1874, 0.4586, 0.1781, 0.4633, 0.1774, 0.4281, 0.1737, 0.4281, 0.1455, 0.4283, 0.1526, 0.4283, 0.1596, 0.4612, 0.1872, 0.4578, 0.1876, 0.4587, 0.1874, 0.4601, 0.1873, 0.4935, 0.1312, 0.4979, 0.1637, 0.4966, 0.1556, 0.4955, 0.1475, 0.4633, 0.1774, 0.4586, 0.1781, 0.4602, 0.163, 0.4625, 0.1631, 0.4955, 0.1475, 0.4966, 0.1556, 0.4865, 0.157, 0.4854, 0.1489, 0.4572, 0.1364, 0.4613, 0.1368, 0.4618, 0.1495, 0.4596, 0.1497, 0.4283, 0.1596, 0.4283, 0.1526, 0.4364, 0.1526, 0.4364, 0.1596, 0.4854, 0.1489, 0.4865, 0.157, 0.4675, 0.1596, 0.4664, 0.1515, 0.4548, 0.1526, 0.4557, 0.1516, 0.4567, 0.1508, 0.4576, 0.1503, 0.4586, 0.1499, 0.4596, 0.1497, 0.4618, 0.1495, 0.4627, 0.1493, 0.4636, 0.1493, 0.4645, 0.1496, 0.4655, 0.1503, 0.4664, 0.1515, 0.4675, 0.1596, 0.4666, 0.1614, 0.4655, 0.1624, 0.4645, 0.1629, 0.4635, 0.1631, 0.4625, 0.1631, 0.4602, 0.163, 0.4592, 0.1628, 0.4582, 0.1624, 0.4571, 0.1617, 0.456, 0.1608, 0.4548, 0.1596, 0.4364, 0.1596, 0.4364, 0.1526, 0.4548, 0.1526, 0.4548, 0.1596, 0.0004974, 0.3448, 0.00223, 0.3421, 0.003609, 0.3445, 0.00223, 0.3421, 0.00392, 0.3403, 0.003609, 0.3445, 0.00392, 0.3403, 0.005708, 0.3387, 0.003609, 0.3445, 0.005708, 0.3387, 0.007821, 0.3376, 0.003609, 0.3445, 0.007821, 0.3376, 0.01023, 0.337, 0.003609, 0.3445, 0.009305, 0.3619, 0.006633, 0.3609, 0.002536, 0.3532, 0.006633, 0.3609, 0.004425, 0.3593, 0.002536, 0.3532, 0.004425, 0.3593, 0.002705, 0.3571, 0.002536, 0.3532, 0.002705, 0.3571, 0.001169, 0.3548, 0.002536, 0.3532, 0.001169, 0.3548, 6.116e-05, 0.3518, 0.002536, 0.3532, 0.02989, 0.3367, 0.03251, 0.3377, 0.03617, 0.346, 0.03251, 0.3377, 0.0347, 0.3393, 0.03617, 0.346, 0.0347, 0.3393, 0.03644, 0.3414, 0.03617, 0.346, 0.03644, 0.3414, 0.03798, 0.3436, 0.03617, 0.346, 0.03798, 0.3436, 0.03927, 0.3465, 0.03617, 0.346, 0.03927, 0.3539, 0.03753, 0.357, 0.03646, 0.3553, 0.03753, 0.357, 0.03572, 0.3589, 0.03646, 0.3553, 0.03572, 0.3589, 0.03386, 0.3605, 0.03646, 0.3553, 0.03386, 0.3605, 0.03164, 0.3616, 0.03646, 0.3553, 0.03164, 0.3616, 0.02912, 0.3621, 0.03646, 0.3553, 0.4501, 0.2532, 0.4499, 0.2343, 0.4514, 0.2343, 0.4515, 0.2531, 0.4515, 0.2531, 0.4514, 0.2343, 0.4528, 0.2342, 0.453, 0.2531, 0.453, 0.2531, 0.4528, 0.2342, 0.4542, 0.2341, 0.4544, 0.253, 0.4544, 0.253, 0.4542, 0.2341, 0.4556, 0.234, 0.4558, 0.2529, 0.4558, 0.2529, 0.4556, 0.234, 0.457, 0.2339, 0.4572, 0.2528, 0.4654, 0.2334, 0.4658, 0.2523, 0.4644, 0.2523, 0.464, 0.2334, 0.464, 0.2334, 0.4644, 0.2523, 0.463, 0.2524, 0.4626, 0.2335, 0.4626, 0.2335, 0.463, 0.2524, 0.4616, 0.2524, 0.4611, 0.2336, 0.4611, 0.2336, 0.4616, 0.2524, 0.4601, 0.2525, 0.4597, 0.2337, 0.4597, 0.2337, 0.4601, 0.2525, 0.4587, 0.2527, 0.4583, 0.2338, 0.4465, 0.08862, 0.4455, 0.07238, 0.4467, 0.07232, 0.4477, 0.08855, 0.4477, 0.08855, 0.4467, 0.07232, 0.448, 0.07229, 0.4489, 0.08852, 0.4489, 0.08852, 0.448, 0.07229, 0.4492, 0.07228, 0.4501, 0.08851, 0.4501, 0.08851, 0.4492, 0.07228, 0.4504, 0.07228, 0.4514, 0.08852, 0.4514, 0.08852, 0.4504, 0.07228, 0.4516, 0.07229, 0.4526, 0.08853, 0.459, 0.07223, 0.4598, 0.08848, 0.4586, 0.08854, 0.4578, 0.07228, 0.4578, 0.07228, 0.4586, 0.08854, 0.4574, 0.08857, 0.4566, 0.07231, 0.4566, 0.07231, 0.4574, 0.08857, 0.4561, 0.08858, 0.4554, 0.07232, 0.4554, 0.07232, 0.4561, 0.08858, 0.4549, 0.08857, 0.4542, 0.07231, 0.4542, 0.07231, 0.4549, 0.08857, 0.4537, 0.08855, 0.4529, 0.0723, 0.4529, 0.0723, 0.4518, 0.05198, 0.4531, 0.052, 0.4542, 0.07231, 0.4542, 0.07231, 0.4531, 0.052, 0.4543, 0.05201, 0.4554, 0.07232, 0.4554, 0.07232, 0.4543, 0.05201, 0.4555, 0.052, 0.4566, 0.07231, 0.4566, 0.07231, 0.4555, 0.052, 0.4567, 0.05196, 0.4578, 0.07228, 0.4578, 0.07228, 0.4567, 0.05196, 0.458, 0.05189, 0.459, 0.07223, 0.4591, 0.2763, 0.4587, 0.2527, 0.4601, 0.2525, 0.4605, 0.2762, 0.4605, 0.2762, 0.4601, 0.2525, 0.4616, 0.2524, 0.4619, 0.2761, 0.4619, 0.2761, 0.4616, 0.2524, 0.463, 0.2524, 0.4633, 0.276, 0.4633, 0.276, 0.463, 0.2524, 0.4644, 0.2523, 0.4647, 0.2759, 0.4647, 0.2759, 0.4644, 0.2523, 0.4658, 0.2523, 0.4662, 0.2759, 0.4505, 0.2768, 0.4501, 0.2532, 0.4515, 0.2531, 0.4519, 0.2768, 0.4519, 0.2768, 0.4515, 0.2531, 0.453, 0.2531, 0.4533, 0.2767, 0.4533, 0.2767, 0.453, 0.2531, 0.4544, 0.253, 0.4547, 0.2766, 0.4547, 0.2766, 0.4544, 0.253, 0.4558, 0.2529, 0.4561, 0.2765, 0.4561, 0.2765, 0.4558, 0.2529, 0.4572, 0.2528, 0.4576, 0.2764, 0.4455, 0.07238, 0.4444, 0.05204, 0.4456, 0.05197, 0.4467, 0.07232, 0.4467, 0.07232, 0.4456, 0.05197, 0.4469, 0.05193, 0.448, 0.07229, 0.448, 0.07229, 0.4469, 0.05193, 0.4481, 0.05192, 0.4492, 0.07228, 0.4492, 0.07228, 0.4481, 0.05192, 0.4493, 0.05193, 0.4504, 0.07228, 0.4504, 0.07228, 0.4493, 0.05193, 0.4505, 0.05195, 0.4516, 0.07229, 0.4444, 0.05204, 0.4426, 0.03166, 0.4438, 0.03154, 0.4456, 0.05197, 0.4456, 0.05197, 0.4438, 0.03154, 0.445, 0.03148, 0.4469, 0.05193, 0.4469, 0.05193, 0.445, 0.03148, 0.4463, 0.03148, 0.4481, 0.05192, 0.4481, 0.05192, 0.4463, 0.03148, 0.4475, 0.03151, 0.4493, 0.05193, 0.4493, 0.05193, 0.4475, 0.03151, 0.4487, 0.03156, 0.4505, 0.05195, 0.4561, 0.03149, 0.458, 0.05189, 0.4567, 0.05196, 0.4549, 0.03162, 0.4549, 0.03162, 0.4567, 0.05196, 0.4555, 0.052, 0.4537, 0.03169, 0.4537, 0.03169, 0.4555, 0.052, 0.4543, 0.05201, 0.4525, 0.0317, 0.4525, 0.0317, 0.4543, 0.05201, 0.4531, 0.052, 0.4512, 0.03167, 0.4512, 0.03167, 0.4531, 0.052, 0.4518, 0.05198, 0.45, 0.03162, 0.4576, 0.2764, 0.4571, 0.3002, 0.4556, 0.3003, 0.4561, 0.2765, 0.4561, 0.2765, 0.4556, 0.3003, 0.4542, 0.3005, 0.4547, 0.2766, 0.4547, 0.2766, 0.4542, 0.3005, 0.4528, 0.3006, 0.4533, 0.2767, 0.4533, 0.2767, 0.4528, 0.3006, 0.4514, 0.3006, 0.4519, 0.2768, 0.4519, 0.2768, 0.4514, 0.3006, 0.45, 0.3005, 0.4505, 0.2768, 0.4586, 0.3, 0.4591, 0.2763, 0.4605, 0.2762, 0.46, 0.2998, 0.46, 0.2998, 0.4605, 0.2762, 0.4619, 0.2761, 0.4614, 0.2997, 0.4614, 0.2997, 0.4619, 0.2761, 0.4633, 0.276, 0.4628, 0.2996, 0.4628, 0.2996, 0.4633, 0.276, 0.4647, 0.2759, 0.4642, 0.2996, 0.4642, 0.2996, 0.4647, 0.2759, 0.4662, 0.2759, 0.4657, 0.2997, 0.45, 0.03162, 0.4468, 0.01301, 0.4479, 0.01246, 0.4512, 0.03167, 0.4512, 0.03167, 0.4479, 0.01246, 0.449, 0.01195, 0.4525, 0.0317, 0.4525, 0.0317, 0.449, 0.01195, 0.4502, 0.01149, 0.4537, 0.03169, 0.4537, 0.03169, 0.4502, 0.01149, 0.4513, 0.01111, 0.4549, 0.03162, 0.4549, 0.03162, 0.4513, 0.01111, 0.4525, 0.0108, 0.4561, 0.03149, 0.4563, 0.3218, 0.4586, 0.3, 0.46, 0.2998, 0.4576, 0.3224, 0.4576, 0.3224, 0.46, 0.2998, 0.4614, 0.2997, 0.459, 0.3229, 0.459, 0.3229, 0.4614, 0.2997, 0.4628, 0.2996, 0.4603, 0.3233, 0.4603, 0.3233, 0.4628, 0.2996, 0.4642, 0.2996, 0.4617, 0.3237, 0.4617, 0.3237, 0.4642, 0.2996, 0.4657, 0.2997, 0.4631, 0.3239, 0.4484, 0.3189, 0.45, 0.3005, 0.4514, 0.3006, 0.4498, 0.3193, 0.4498, 0.3193, 0.4514, 0.3006, 0.4528, 0.3006, 0.4512, 0.3198, 0.4512, 0.3198, 0.4528, 0.3006, 0.4542, 0.3005, 0.4526, 0.3203, 0.4526, 0.3203, 0.4542, 0.3005, 0.4556, 0.3003, 0.4541, 0.3209, 0.4541, 0.3209, 0.4556, 0.3003, 0.4571, 0.3002, 0.4555, 0.3215, 0.4426, 0.03166, 0.4402, 0.01595, 0.4413, 0.01553, 0.4438, 0.03154, 0.4438, 0.03154, 0.4413, 0.01553, 0.4425, 0.01504, 0.445, 0.03148, 0.445, 0.03148, 0.4425, 0.01504, 0.4437, 0.0145, 0.4463, 0.03148, 0.4463, 0.03148, 0.4437, 0.0145, 0.4449, 0.01392, 0.4475, 0.03151, 0.4475, 0.03151, 0.4449, 0.01392, 0.4461, 0.01334, 0.4487, 0.03156, 0.4468, 0.01301, 0.446, 0.01042, 0.4472, 0.01012, 0.4479, 0.01246, 0.4479, 0.01246, 0.4472, 0.01012, 0.4484, 0.00983, 0.449, 0.01195, 0.449, 0.01195, 0.4484, 0.00983, 0.4496, 0.009539, 0.4502, 0.01149, 0.4502, 0.01149, 0.4496, 0.009539, 0.4508, 0.00925, 0.4513, 0.01111, 0.4513, 0.01111, 0.4508, 0.00925, 0.452, 0.008961, 0.4525, 0.0108, 0.4556, 0.3249, 0.4563, 0.3218, 0.4576, 0.3224, 0.457, 0.3251, 0.457, 0.3251, 0.4576, 0.3224, 0.459, 0.3229, 0.4585, 0.3254, 0.4585, 0.3254, 0.459, 0.3229, 0.4603, 0.3233, 0.4599, 0.3256, 0.4599, 0.3256, 0.4603, 0.3233, 0.4617, 0.3237, 0.4613, 0.3258, 0.4613, 0.3258, 0.4617, 0.3237, 0.4631, 0.3239, 0.4627, 0.3261, 0.4467, 0.3228, 0.4484, 0.3189, 0.4498, 0.3193, 0.448, 0.3234, 0.448, 0.3234, 0.4498, 0.3193, 0.4512, 0.3198, 0.4493, 0.3238, 0.4493, 0.3238, 0.4512, 0.3198, 0.4526, 0.3203, 0.4508, 0.3242, 0.4508, 0.3242, 0.4526, 0.3203, 0.4541, 0.3209, 0.4524, 0.3244, 0.4524, 0.3244, 0.4541, 0.3209, 0.4555, 0.3215, 0.4539, 0.3246, 0.4402, 0.01595, 0.4385, 0.01271, 0.4395, 0.01214, 0.4413, 0.01553, 0.4413, 0.01553, 0.4395, 0.01214, 0.4407, 0.01169, 0.4425, 0.01504, 0.4425, 0.01504, 0.4407, 0.01169, 0.4419, 0.01132, 0.4437, 0.0145, 0.4437, 0.0145, 0.4419, 0.01132, 0.4432, 0.01102, 0.4449, 0.01392, 0.4449, 0.01392, 0.4432, 0.01102, 0.4446, 0.01076, 0.4461, 0.01334, 0.4385, 0.01271, 0.4369, 0.01054, 0.4378, 0.01012, 0.4395, 0.01214, 0.4395, 0.01214, 0.4378, 0.01012, 0.4388, 0.009795, 0.4407, 0.01169, 0.4407, 0.01169, 0.4388, 0.009795, 0.4397, 0.009525, 0.4419, 0.01132, 0.4419, 0.01132, 0.4397, 0.009525, 0.4408, 0.009284, 0.4432, 0.01102, 0.4432, 0.01102, 0.4408, 0.009284, 0.4419, 0.009042, 0.4446, 0.01076, 0.4514, 0.006475, 0.452, 0.008961, 0.4508, 0.00925, 0.4502, 0.00675, 0.4502, 0.00675, 0.4508, 0.00925, 0.4496, 0.009539, 0.449, 0.007062, 0.449, 0.007062, 0.4496, 0.009539, 0.4484, 0.00983, 0.4478, 0.007401, 0.4478, 0.007401, 0.4484, 0.00983, 0.4472, 0.01012, 0.4467, 0.007757, 0.4467, 0.007757, 0.4472, 0.01012, 0.446, 0.01042, 0.4455, 0.008115, 0.4539, 0.3246, 0.4509, 0.3268, 0.4496, 0.3266, 0.4524, 0.3244, 0.4524, 0.3244, 0.4496, 0.3266, 0.4484, 0.3264, 0.4508, 0.3242, 0.4508, 0.3242, 0.4484, 0.3264, 0.4473, 0.3262, 0.4493, 0.3238, 0.4493, 0.3238, 0.4473, 0.3262, 0.4462, 0.3259, 0.448, 0.3234, 0.448, 0.3234, 0.4462, 0.3259, 0.445, 0.3255, 0.4467, 0.3228, 0.4552, 0.3276, 0.4556, 0.3249, 0.457, 0.3251, 0.4566, 0.3279, 0.4566, 0.3279, 0.457, 0.3251, 0.4585, 0.3254, 0.458, 0.3282, 0.458, 0.3282, 0.4585, 0.3254, 0.4599, 0.3256, 0.4594, 0.3285, 0.4594, 0.3285, 0.4599, 0.3256, 0.4613, 0.3258, 0.4608, 0.3288, 0.4608, 0.3288, 0.4613, 0.3258, 0.4627, 0.3261, 0.4622, 0.329, 0.4455, 0.008115, 0.445, 0.00492, 0.4462, 0.004546, 0.4467, 0.007757, 0.4467, 0.007757, 0.4462, 0.004546, 0.4473, 0.004181, 0.4478, 0.007401, 0.4478, 0.007401, 0.4473, 0.004181, 0.4485, 0.003838, 0.449, 0.007062, 0.449, 0.007062, 0.4485, 0.003838, 0.4496, 0.003529, 0.4502, 0.00675, 0.4502, 0.00675, 0.4496, 0.003529, 0.4508, 0.003262, 0.4514, 0.006475, 0.4549, 0.3313, 0.4552, 0.3276, 0.4566, 0.3279, 0.4563, 0.3317, 0.4563, 0.3317, 0.4566, 0.3279, 0.458, 0.3282, 0.4576, 0.332, 0.4576, 0.332, 0.458, 0.3282, 0.4594, 0.3285, 0.459, 0.3323, 0.459, 0.3323, 0.4594, 0.3285, 0.4608, 0.3288, 0.4603, 0.3326, 0.4603, 0.3326, 0.4608, 0.3288, 0.4622, 0.329, 0.4617, 0.3328, 0.4444, 0.3289, 0.445, 0.3255, 0.4462, 0.3259, 0.4457, 0.3291, 0.4457, 0.3291, 0.4462, 0.3259, 0.4473, 0.3262, 0.4469, 0.3294, 0.4469, 0.3294, 0.4473, 0.3262, 0.4484, 0.3264, 0.4482, 0.3297, 0.4482, 0.3297, 0.4484, 0.3264, 0.4496, 0.3266, 0.4495, 0.33, 0.4495, 0.33, 0.4496, 0.3266, 0.4509, 0.3268, 0.4508, 0.3303, 0.4369, 0.01054, 0.4361, 0.007575, 0.4372, 0.007334, 0.4378, 0.01012, 0.4378, 0.01012, 0.4372, 0.007334, 0.4383, 0.007055, 0.4388, 0.009795, 0.4388, 0.009795, 0.4383, 0.007055, 0.4394, 0.006745, 0.4397, 0.009525, 0.4397, 0.009525, 0.4394, 0.006745, 0.4404, 0.006408, 0.4408, 0.009284, 0.4408, 0.009284, 0.4404, 0.006408, 0.4415, 0.006054, 0.4419, 0.009042, 0.4361, 0.007575, 0.4358, 0.005653, 0.437, 0.005503, 0.4372, 0.007334, 0.4372, 0.007334, 0.437, 0.005503, 0.4381, 0.005257, 0.4383, 0.007055, 0.4383, 0.007055, 0.4381, 0.005257, 0.4391, 0.004937, 0.4394, 0.006745, 0.4394, 0.006745, 0.4391, 0.004937, 0.4402, 0.004561, 0.4404, 0.006408, 0.4404, 0.006408, 0.4402, 0.004561, 0.4413, 0.004156, 0.4415, 0.006054, 0.4504, 0.001271, 0.4508, 0.003262, 0.4496, 0.003529, 0.4492, 0.001565, 0.4492, 0.001565, 0.4496, 0.003529, 0.4485, 0.003838, 0.4481, 0.001886, 0.4481, 0.001886, 0.4485, 0.003838, 0.4473, 0.004181, 0.4469, 0.002234, 0.4469, 0.002234, 0.4473, 0.004181, 0.4462, 0.004546, 0.4458, 0.002605, 0.4458, 0.002605, 0.4462, 0.004546, 0.445, 0.00492, 0.4447, 0.002989, 0.4508, 0.3303, 0.4507, 0.3325, 0.4494, 0.3321, 0.4495, 0.33, 0.4495, 0.33, 0.4494, 0.3321, 0.4481, 0.3318, 0.4482, 0.3297, 0.4482, 0.3297, 0.4481, 0.3318, 0.4468, 0.3315, 0.4469, 0.3294, 0.4469, 0.3294, 0.4468, 0.3315, 0.4455, 0.3313, 0.4457, 0.3291, 0.4457, 0.3291, 0.4455, 0.3313, 0.4442, 0.3312, 0.4444, 0.3289, 0.4546, 0.3336, 0.4549, 0.3313, 0.4563, 0.3317, 0.456, 0.3339, 0.456, 0.3339, 0.4563, 0.3317, 0.4576, 0.332, 0.4573, 0.3343, 0.4573, 0.3343, 0.4576, 0.332, 0.459, 0.3323, 0.4587, 0.3346, 0.4587, 0.3346, 0.459, 0.3323, 0.4603, 0.3326, 0.46, 0.3349, 0.46, 0.3349, 0.4603, 0.3326, 0.4617, 0.3328, 0.4614, 0.3351, 0.4358, 0.005653, 0.4358, 0.003144, 0.437, 0.003075, 0.437, 0.005503, 0.437, 0.005503, 0.437, 0.003075, 0.4382, 0.002911, 0.4381, 0.005257, 0.4381, 0.005257, 0.4382, 0.002911, 0.4393, 0.002677, 0.4391, 0.004937, 0.4391, 0.004937, 0.4393, 0.002677, 0.4404, 0.002396, 0.4402, 0.004561, 0.4402, 0.004561, 0.4404, 0.002396, 0.4416, 0.002096, 0.4413, 0.004156, 0.45, 6.116e-05, 0.4504, 0.001271, 0.4492, 0.001565, 0.4489, 0.0003553, 0.4489, 0.0003553, 0.4492, 0.001565, 0.4481, 0.001886, 0.4477, 0.0006372, 0.4477, 0.0006372, 0.4481, 0.001886, 0.4469, 0.002234, 0.4465, 0.0009147, 0.4465, 0.0009147, 0.4469, 0.002234, 0.4458, 0.002605, 0.4453, 0.001191, 0.4453, 0.001191, 0.4458, 0.002605, 0.4447, 0.002989, 0.4442, 0.00147, 0.4507, 0.3325, 0.4511, 0.3349, 0.4498, 0.3346, 0.4494, 0.3321, 0.4494, 0.3321, 0.4498, 0.3346, 0.4484, 0.3344, 0.4481, 0.3318, 0.4481, 0.3318, 0.4484, 0.3344, 0.4471, 0.3342, 0.4468, 0.3315, 0.4468, 0.3315, 0.4471, 0.3342, 0.4457, 0.3341, 0.4455, 0.3313, 0.4455, 0.3313, 0.4457, 0.3341, 0.4444, 0.3341, 0.4442, 0.3312, 0.4542, 0.3354, 0.4546, 0.3336, 0.456, 0.3339, 0.4556, 0.3356, 0.4556, 0.3356, 0.456, 0.3339, 0.4573, 0.3343, 0.457, 0.3358, 0.457, 0.3358, 0.4573, 0.3343, 0.4587, 0.3346, 0.4583, 0.3361, 0.4583, 0.3361, 0.4587, 0.3346, 0.46, 0.3349, 0.4597, 0.3363, 0.4597, 0.3363, 0.46, 0.3349, 0.4614, 0.3351, 0.4611, 0.3365, 0.4583, 0.2338, 0.4584, 0.21, 0.4598, 0.2099, 0.4597, 0.2337, 0.4597, 0.2337, 0.4598, 0.2099, 0.4613, 0.2097, 0.4611, 0.2336, 0.4611, 0.2336, 0.4613, 0.2097, 0.4627, 0.2096, 0.4626, 0.2335, 0.4626, 0.2335, 0.4627, 0.2096, 0.4641, 0.2096, 0.464, 0.2334, 0.464, 0.2334, 0.4641, 0.2096, 0.4655, 0.2096, 0.4654, 0.2334, 0.4552, 0.109, 0.4537, 0.08855, 0.4549, 0.08857, 0.4564, 0.109, 0.4564, 0.109, 0.4549, 0.08857, 0.4561, 0.08858, 0.4576, 0.1091, 0.4576, 0.1091, 0.4561, 0.08858, 0.4574, 0.08857, 0.4589, 0.1091, 0.4589, 0.1091, 0.4574, 0.08857, 0.4586, 0.08854, 0.4601, 0.109, 0.4601, 0.109, 0.4586, 0.08854, 0.4598, 0.08848, 0.4613, 0.1089, 0.4526, 0.08853, 0.4541, 0.1089, 0.4529, 0.1089, 0.4514, 0.08852, 0.4514, 0.08852, 0.4529, 0.1089, 0.4516, 0.1089, 0.4501, 0.08851, 0.4501, 0.08851, 0.4516, 0.1089, 0.4504, 0.1089, 0.4489, 0.08852, 0.4489, 0.08852, 0.4504, 0.1089, 0.4492, 0.1089, 0.4477, 0.08855, 0.4477, 0.08855, 0.4492, 0.1089, 0.448, 0.109, 0.4465, 0.08862, 0.4572, 0.2101, 0.457, 0.2339, 0.4556, 0.234, 0.4558, 0.2103, 0.4558, 0.2103, 0.4556, 0.234, 0.4542, 0.2341, 0.4543, 0.2104, 0.4543, 0.2104, 0.4542, 0.2341, 0.4528, 0.2342, 0.4529, 0.2105, 0.4529, 0.2105, 0.4528, 0.2342, 0.4514, 0.2343, 0.4515, 0.2105, 0.4515, 0.2105, 0.4514, 0.2343, 0.4499, 0.2343, 0.4501, 0.2105, 0.4584, 0.21, 0.4612, 0.1872, 0.4626, 0.1869, 0.4598, 0.2099, 0.4598, 0.2099, 0.4626, 0.1869, 0.4639, 0.1867, 0.4613, 0.2097, 0.4613, 0.2097, 0.4639, 0.1867, 0.4652, 0.1866, 0.4627, 0.2096, 0.4627, 0.2096, 0.4652, 0.1866, 0.4665, 0.1865, 0.4641, 0.2096, 0.4641, 0.2096, 0.4665, 0.1865, 0.4679, 0.1863, 0.4655, 0.2096, 0.4589, 0.1285, 0.4552, 0.109, 0.4564, 0.109, 0.4601, 0.1286, 0.4601, 0.1286, 0.4564, 0.109, 0.4576, 0.1091, 0.4613, 0.1287, 0.4613, 0.1287, 0.4576, 0.1091, 0.4589, 0.1091, 0.4624, 0.1287, 0.4624, 0.1287, 0.4589, 0.1091, 0.4601, 0.109, 0.4635, 0.1287, 0.4635, 0.1287, 0.4601, 0.109, 0.4613, 0.1089, 0.4647, 0.1288, 0.4541, 0.1089, 0.456, 0.1283, 0.4548, 0.1284, 0.4529, 0.1089, 0.4529, 0.1089, 0.4548, 0.1284, 0.4537, 0.1285, 0.4516, 0.1089, 0.4516, 0.1089, 0.4537, 0.1285, 0.4526, 0.1285, 0.4504, 0.1089, 0.4504, 0.1089, 0.4526, 0.1285, 0.4514, 0.1286, 0.4492, 0.1089, 0.4492, 0.1089, 0.4514, 0.1286, 0.4502, 0.1289, 0.448, 0.109, 0.4578, 0.1876, 0.4572, 0.2101, 0.4558, 0.2103, 0.4564, 0.1876, 0.4564, 0.1876, 0.4558, 0.2103, 0.4543, 0.2104, 0.4551, 0.1875, 0.4551, 0.1875, 0.4543, 0.2104, 0.4529, 0.2105, 0.4539, 0.1876, 0.4539, 0.1876, 0.4529, 0.2105, 0.4515, 0.2105, 0.4525, 0.1876, 0.4525, 0.1876, 0.4515, 0.2105, 0.4501, 0.2105, 0.4511, 0.1874, 0.4511, 0.1874, 0.4505, 0.1872, 0.4521, 0.1874, 0.4525, 0.1876, 0.4525, 0.1876, 0.4521, 0.1874, 0.4537, 0.1873, 0.4539, 0.1876, 0.4539, 0.1876, 0.4537, 0.1873, 0.4553, 0.1873, 0.4551, 0.1875, 0.4551, 0.1875, 0.4553, 0.1873, 0.4569, 0.1875, 0.4564, 0.1876, 0.4564, 0.1876, 0.4569, 0.1875, 0.4587, 0.1874, 0.4578, 0.1876, 0.4685, 0.1861, 0.4679, 0.1863, 0.4665, 0.1865, 0.4669, 0.1863, 0.4669, 0.1863, 0.4665, 0.1865, 0.4652, 0.1866, 0.4653, 0.1862, 0.4653, 0.1862, 0.4652, 0.1866, 0.4639, 0.1867, 0.4637, 0.1864, 0.4637, 0.1864, 0.4639, 0.1867, 0.4626, 0.1869, 0.4621, 0.1868, 0.4621, 0.1868, 0.4626, 0.1869, 0.4612, 0.1872, 0.4601, 0.1873, 0.4647, 0.1288, 0.4652, 0.1289, 0.4638, 0.1289, 0.4635, 0.1287, 0.4635, 0.1287, 0.4638, 0.1289, 0.4625, 0.129, 0.4624, 0.1287, 0.4624, 0.1287, 0.4625, 0.129, 0.4611, 0.129, 0.4613, 0.1287, 0.4613, 0.1287, 0.4611, 0.129, 0.4597, 0.1287, 0.4601, 0.1286, 0.4601, 0.1286, 0.4597, 0.1287, 0.4579, 0.1284, 0.4589, 0.1285, 0.4497, 0.1291, 0.4502, 0.1289, 0.4514, 0.1286, 0.451, 0.1288, 0.451, 0.1288, 0.4514, 0.1286, 0.4526, 0.1285, 0.4524, 0.1288, 0.4524, 0.1288, 0.4526, 0.1285, 0.4537, 0.1285, 0.4538, 0.1287, 0.4538, 0.1287, 0.4537, 0.1285, 0.4548, 0.1284, 0.4552, 0.1285, 0.4552, 0.1285, 0.4548, 0.1284, 0.456, 0.1283, 0.4567, 0.1284, 0.4601, 0.1873, 0.4633, 0.1774, 0.4646, 0.1772, 0.4621, 0.1868, 0.4621, 0.1868, 0.4646, 0.1772, 0.4659, 0.1769, 0.4637, 0.1864, 0.4637, 0.1864, 0.4659, 0.1769, 0.4673, 0.1767, 0.4653, 0.1862, 0.4653, 0.1862, 0.4673, 0.1767, 0.4687, 0.1766, 0.4669, 0.1863, 0.4669, 0.1863, 0.4687, 0.1766, 0.4701, 0.1766, 0.4685, 0.1861, 0.4613, 0.1368, 0.4579, 0.1284, 0.4597, 0.1287, 0.4625, 0.1369, 0.4625, 0.1369, 0.4597, 0.1287, 0.4611, 0.129, 0.4636, 0.137, 0.4636, 0.137, 0.4611, 0.129, 0.4625, 0.129, 0.4648, 0.1371, 0.4648, 0.1371, 0.4625, 0.129, 0.4638, 0.1289, 0.466, 0.1371, 0.466, 0.1371, 0.4638, 0.1289, 0.4652, 0.1289, 0.4673, 0.137, 0.4567, 0.1284, 0.4572, 0.1364, 0.456, 0.1363, 0.4552, 0.1285, 0.4552, 0.1285, 0.456, 0.1363, 0.4548, 0.1363, 0.4538, 0.1287, 0.4538, 0.1287, 0.4548, 0.1363, 0.4536, 0.1364, 0.4524, 0.1288, 0.4524, 0.1288, 0.4536, 0.1364, 0.4523, 0.1365, 0.451, 0.1288, 0.451, 0.1288, 0.4523, 0.1365, 0.4511, 0.1367, 0.4497, 0.1291, 0.4586, 0.1781, 0.4587, 0.1874, 0.4569, 0.1875, 0.4572, 0.1783, 0.4572, 0.1783, 0.4569, 0.1875, 0.4553, 0.1873, 0.4558, 0.1784, 0.4558, 0.1784, 0.4553, 0.1873, 0.4537, 0.1873, 0.4544, 0.1784, 0.4544, 0.1784, 0.4537, 0.1873, 0.4521, 0.1874, 0.453, 0.1783, 0.453, 0.1783, 0.4521, 0.1874, 0.4505, 0.1872, 0.4515, 0.1782, 0.4633, 0.1774, 0.4625, 0.1631, 0.4635, 0.1631, 0.4646, 0.1772, 0.4646, 0.1772, 0.4635, 0.1631, 0.4645, 0.1629, 0.4659, 0.1769, 0.4659, 0.1769, 0.4645, 0.1629, 0.4655, 0.1624, 0.4673, 0.1767, 0.4673, 0.1767, 0.4655, 0.1624, 0.4666, 0.1614, 0.4687, 0.1766, 0.4687, 0.1766, 0.4666, 0.1614, 0.4675, 0.1596, 0.4701, 0.1766, 0.4618, 0.1495, 0.4613, 0.1368, 0.4625, 0.1369, 0.4627, 0.1493, 0.4627, 0.1493, 0.4625, 0.1369, 0.4636, 0.137, 0.4636, 0.1493, 0.4636, 0.1493, 0.4636, 0.137, 0.4648, 0.1371, 0.4645, 0.1496, 0.4645, 0.1496, 0.4648, 0.1371, 0.466, 0.1371, 0.4655, 0.1503, 0.4655, 0.1503, 0.466, 0.1371, 0.4673, 0.137, 0.4664, 0.1515, 0.4572, 0.1364, 0.4596, 0.1497, 0.4586, 0.1499, 0.456, 0.1363, 0.456, 0.1363, 0.4586, 0.1499, 0.4576, 0.1503, 0.4548, 0.1363, 0.4548, 0.1363, 0.4576, 0.1503, 0.4567, 0.1508, 0.4536, 0.1364, 0.4536, 0.1364, 0.4567, 0.1508, 0.4557, 0.1516, 0.4523, 0.1365, 0.4523, 0.1365, 0.4557, 0.1516, 0.4548, 0.1526, 0.4511, 0.1367, 0.4602, 0.163, 0.4586, 0.1781, 0.4572, 0.1783, 0.4592, 0.1628, 0.4592, 0.1628, 0.4572, 0.1783, 0.4558, 0.1784, 0.4582, 0.1624, 0.4582, 0.1624, 0.4558, 0.1784, 0.4544, 0.1784, 0.4571, 0.1617, 0.4571, 0.1617, 0.4544, 0.1784, 0.453, 0.1783, 0.456, 0.1608, 0.456, 0.1608, 0.453, 0.1783, 0.4515, 0.1782, 0.4548, 0.1596, 0.2918, 0.1737, 0.2377, 0.1737, 0.2377, 0.1455, 0.2918, 0.1455])
me_cube_001.use_remesh_preserve_volume = False
me_cube_001.use_remesh_preserve_attributes = False
me_cube_001.use_mirror_vertex_groups = False
me_cube_001.update()

# ---- objects
ob_cube_001 = bpy.data.objects.new('Cube.001', me_cube_002)
ob_cube = bpy.data.objects.new('Cube', me_cube_001)

# ---- transforms, parenting, visibility, modifiers, constraints
ob_cube_001.location = (-0.8226, 0.0, 0.06964)
ob_cube_001.scale = (0.1, 0.1, 0.1)
ob_cube_001.lineart.crease_threshold = 0.0
ob_cube.location = (0.0, 0.0, -0.07755)
ob_cube.scale = (0.1, 0.1, 0.1)
ob_cube.lineart.crease_threshold = 0.0

# ---- collection membership
col_collection_1.objects.link(ob_cube_001)
col_collection_1.objects.link(ob_cube)

# ---- scene / render settings (as saved in the file)
scene.frame_start = 1; scene.frame_end = 250; scene.frame_set(1)
scene.render.engine = 'BLENDER_EEVEE_NEXT'
scene.render.resolution_percentage = 50
scene.render.dither_intensity = 0.0
scene.cycles.use_denoising = False
scene.cycles.samples = 128
scene.cycles.sampling_pattern = 'TABULATED_SOBOL'
scene.cycles.light_sampling_threshold = 0.0
scene.cycles.use_adaptive_sampling = False
scene.cycles.use_light_tree = False
scene.cycles.blur_glossy = 0.0
scene.cycles.sample_clamp_indirect = 0.0
scene.view_settings.view_transform = 'Standard'
bpy.context.view_layer.update()

# ---- added for rendering (the .blend has no active camera and no usable light): camera, sun
cam_auto = bpy.data.cameras.new('AutoCamera')
cam_auto.lens = 50.0
cam_auto.sensor_width = 36.0
cam_auto.clip_end = 1000.0
ob_auto_camera = bpy.data.objects.new('AutoCamera', cam_auto)
scene.collection.objects.link(ob_auto_camera)
ob_auto_camera.location = (1.87699, -2.24999, 1.42828)
ob_auto_camera.rotation_euler = (1.09748, -7.21219e-08, 0.694738)
scene.camera = ob_auto_camera
light_auto_sun = bpy.data.lights.new('AutoSun', 'SUN')
light_auto_sun.energy = 3.0
light_auto_sun.angle = 0.0523599
ob_auto_sun = bpy.data.objects.new('AutoSun', light_auto_sun)
scene.collection.objects.link(ob_auto_sun)
ob_auto_sun.rotation_euler = (0.872665, 0.174533, 0.523599)
bpy.context.view_layer.update()

